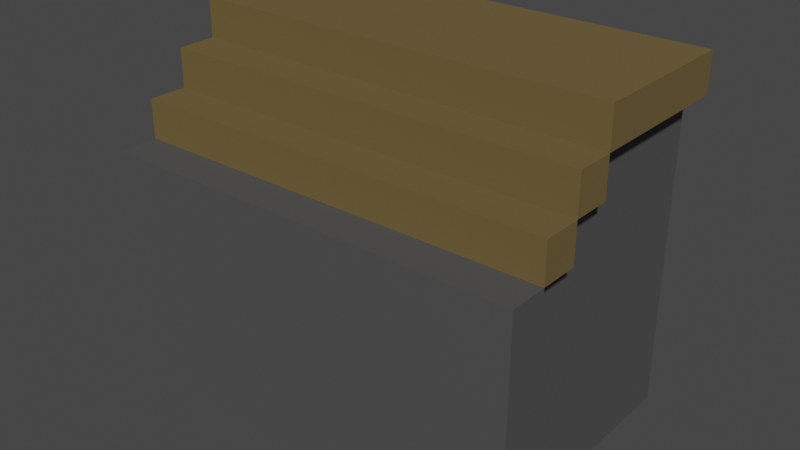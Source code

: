 # Source: BombBuildingMap3.blend  (saved by Blender 3.0.42; exported with 4.5.12 LTS)
import bpy
from mathutils import Matrix  # noqa: F401  (used for matrix-valued properties, if any)

bpy.ops.wm.read_factory_settings(use_empty=True)
scene = bpy.context.scene
scene.name = 'Scene'

# ---- collections
col_walls = bpy.data.collections.new('Walls'); scene.collection.children.link(col_walls)
col_logs = bpy.data.collections.new('Logs'); scene.collection.children.link(col_logs)

# ---- materials (node trees are filled in below, after node groups)
mat_material = bpy.data.materials.new('Material')
mat_material.alpha_threshold = 0.0
mat_material.use_transparent_shadow = False
mat_material.line_color = (0.0, 0.0, 0.0, 1.0)
mat_material_004 = bpy.data.materials.new('Material.004')
mat_material_004.use_transparent_shadow = False

# ---- material node trees
mat_material.use_nodes = True; mat_material.node_tree.nodes.clear()
_N = mat_material.node_tree.nodes; _L = mat_material.node_tree.links
n0 = _N.new('ShaderNodeOutputMaterial'); n0.name = 'Material Output'; n0.location = (300, 300)
n1 = _N.new('ShaderNodeBsdfPrincipled'); n1.name = 'Principled BSDF'; n1.location = (10, 300)
n1.distribution = 'GGX'
n1.subsurface_method = 'RANDOM_WALK_SKIN'
n1.inputs[0].default_value = (0.1305, 0.1305, 0.1305, 1.0)
n1.inputs[1].default_value = 0.5419
n1.inputs[2].default_value = 0.666
n1.inputs[3].default_value = 1.45
n1.inputs[13].default_value = 0.3227
n1.inputs[27].default_value = (0.0, 0.0, 0.0, 1.0)
n1.inputs[28].default_value = 1.0
_L.new(n1.outputs[0], n0.inputs[0])
n0.is_active_output = True
mat_material_004.use_nodes = True; mat_material_004.node_tree.nodes.clear()
_N = mat_material_004.node_tree.nodes; _L = mat_material_004.node_tree.links
n0 = _N.new('ShaderNodeBsdfPrincipled'); n0.name = 'Principled BSDF'; n0.location = (10, 300)
n0.distribution = 'GGX'
n0.subsurface_method = 'RANDOM_WALK_SKIN'
n0.inputs[0].default_value = (0.1448, 0.101, 0.03502, 1.0)
n0.inputs[2].default_value = 1.0
n0.inputs[3].default_value = 1.45
n0.inputs[13].default_value = 0.3621
n0.inputs[27].default_value = (0.0, 0.0, 0.0, 1.0)
n0.inputs[28].default_value = 1.0
n1 = _N.new('ShaderNodeOutputMaterial'); n1.name = 'Material Output'; n1.location = (300, 300)
_L.new(n0.outputs[0], n1.inputs[0])
n1.is_active_output = True

# ---- world
world_world = bpy.data.worlds.new('World'); scene.world = world_world
world_world.use_nodes = True; world_world.node_tree.nodes.clear()
_N = world_world.node_tree.nodes; _L = world_world.node_tree.links
n0 = _N.new('ShaderNodeOutputWorld'); n0.name = 'World Output'; n0.location = (300, 300)
n1 = _N.new('ShaderNodeBackground'); n1.name = 'Background'; n1.location = (10, 300)
n1.inputs[0].default_value = (0.05088, 0.05088, 0.05088, 1.0)
_L.new(n1.outputs[0], n0.inputs[0])
n0.is_active_output = True
world_world.color = (0.05088, 0.05088, 0.05088)
world_world.use_sun_shadow = False
world_world.sun_shadow_jitter_overblur = 0.0

# ---- meshes
me_cube = bpy.data.meshes.new('Cube')
me_cube.from_pydata([(1.0, 1.0, 1.0), (1.0, 1.0, -1.0), (1.0, -1.0, 1.0), (1.0, -1.0, -1.0), (-1.0, 1.0, 1.0), (-1.0, 1.0, -1.0), (-1.0, -1.0, 1.0), (-1.0, -1.0, -1.0)], [], [(0, 4, 6, 2), (3, 2, 6, 7), (7, 6, 4, 5), (5, 1, 3, 7), (1, 0, 2, 3), (5, 4, 0, 1)])
_uv = me_cube.uv_layers.new(name='UVMap')
_uv.uv.foreach_set('vector', [0.625, 0.5, 0.875, 0.5, 0.875, 0.75, 0.625, 0.75, 0.375, 0.75, 0.625, 0.75, 0.625, 1.0, 0.375, 1.0, 0.375, 0.0, 0.625, 0.0, 0.625, 0.25, 0.375, 0.25, 0.125, 0.5, 0.375, 0.5, 0.375, 0.75, 0.125, 0.75, 0.375, 0.5, 0.625, 0.5, 0.625, 0.75, 0.375, 0.75, 0.375, 0.25, 0.625, 0.25, 0.625, 0.5, 0.375, 0.5])
me_cube.materials.append(mat_material)
me_cube.use_remesh_preserve_volume = False
me_cube.use_remesh_preserve_attributes = False
me_cube.use_mirror_vertex_groups = False
me_cube.update()
me_cube_001 = bpy.data.meshes.new('Cube.001')
me_cube_001.from_pydata([(-1.0, -1.0, -1.0), (-1.0, -1.0, 1.0), (-1.0, 1.0, -1.0), (-1.0, 1.0, 1.0), (1.0, -1.0, -1.0), (1.0, -1.0, 1.0), (1.0, 1.0, -1.0), (1.0, 1.0, 1.0)], [], [(0, 1, 3, 2), (2, 3, 7, 6), (6, 7, 5, 4), (4, 5, 1, 0), (2, 6, 4, 0), (7, 3, 1, 5)])
_uv = me_cube_001.uv_layers.new(name='UVMap')
_uv.uv.foreach_set('vector', [0.375, 0.0, 0.625, 0.0, 0.625, 0.25, 0.375, 0.25, 0.375, 0.25, 0.625, 0.25, 0.625, 0.5, 0.375, 0.5, 0.375, 0.5, 0.625, 0.5, 0.625, 0.75, 0.375, 0.75, 0.375, 0.75, 0.625, 0.75, 0.625, 1.0, 0.375, 1.0, 0.125, 0.5, 0.375, 0.5, 0.375, 0.75, 0.125, 0.75, 0.625, 0.5, 0.875, 0.5, 0.875, 0.75, 0.625, 0.75])
me_cube_001.materials.append(mat_material)
me_cube_001.use_remesh_fix_poles = True
me_cube_001.use_remesh_preserve_attributes = False
me_cube_001.update()
me_cube_002 = bpy.data.meshes.new('Cube.002')
me_cube_002.from_pydata([(-1.0, -1.0, -1.0), (-1.0, -1.0, 1.0), (-1.0, 1.0, -1.0), (-1.0, 1.0, 1.0), (1.0, -1.0, -1.0), (1.0, -1.0, 1.0), (1.0, 1.0, -1.0), (1.0, 1.0, 1.0)], [], [(0, 1, 3, 2), (2, 3, 7, 6), (6, 7, 5, 4), (4, 5, 1, 0), (2, 6, 4, 0), (7, 3, 1, 5)])
_uv = me_cube_002.uv_layers.new(name='UVMap')
_uv.uv.foreach_set('vector', [0.375, 0.0, 0.625, 0.0, 0.625, 0.25, 0.375, 0.25, 0.375, 0.25, 0.625, 0.25, 0.625, 0.5, 0.375, 0.5, 0.375, 0.5, 0.625, 0.5, 0.625, 0.75, 0.375, 0.75, 0.375, 0.75, 0.625, 0.75, 0.625, 1.0, 0.375, 1.0, 0.125, 0.5, 0.375, 0.5, 0.375, 0.75, 0.125, 0.75, 0.625, 0.5, 0.875, 0.5, 0.875, 0.75, 0.625, 0.75])
me_cube_002.materials.append(mat_material)
me_cube_002.use_remesh_fix_poles = True
me_cube_002.use_remesh_preserve_attributes = False
me_cube_002.update()
me_cube_003 = bpy.data.meshes.new('Cube.003')
me_cube_003.from_pydata([(-1.0, -1.0, -1.0), (-1.0, -1.0, 1.0), (-1.0, 1.0, -1.0), (-1.0, 1.0, 1.0), (1.0, -1.0, -1.0), (1.0, -1.0, 1.0), (1.0, 1.0, -1.0), (1.0, 1.0, 1.0)], [], [(0, 1, 3, 2), (2, 3, 7, 6), (6, 7, 5, 4), (4, 5, 1, 0), (2, 6, 4, 0), (7, 3, 1, 5)])
_uv = me_cube_003.uv_layers.new(name='UVMap')
_uv.uv.foreach_set('vector', [0.375, 0.0, 0.625, 0.0, 0.625, 0.25, 0.375, 0.25, 0.375, 0.25, 0.625, 0.25, 0.625, 0.5, 0.375, 0.5, 0.375, 0.5, 0.625, 0.5, 0.625, 0.75, 0.375, 0.75, 0.375, 0.75, 0.625, 0.75, 0.625, 1.0, 0.375, 1.0, 0.125, 0.5, 0.375, 0.5, 0.375, 0.75, 0.125, 0.75, 0.625, 0.5, 0.875, 0.5, 0.875, 0.75, 0.625, 0.75])
me_cube_003.materials.append(mat_material)
me_cube_003.use_remesh_fix_poles = True
me_cube_003.use_remesh_preserve_attributes = False
me_cube_003.update()
me_cube_010 = bpy.data.meshes.new('Cube.010')
me_cube_010.from_pydata([(-1.0, -1.0, -1.0), (-1.0, -1.0, 1.0), (-1.0, 1.0, -1.0), (-1.0, 1.0, 1.0), (1.0, -1.0, -1.0), (1.0, -1.0, 1.0), (1.0, 1.0, -1.0), (1.0, 1.0, 1.0)], [], [(0, 1, 3, 2), (2, 3, 7, 6), (6, 7, 5, 4), (4, 5, 1, 0), (2, 6, 4, 0), (7, 3, 1, 5)])
_uv = me_cube_010.uv_layers.new(name='UVMap')
_uv.uv.foreach_set('vector', [0.375, 0.0, 0.625, 0.0, 0.625, 0.25, 0.375, 0.25, 0.375, 0.25, 0.625, 0.25, 0.625, 0.5, 0.375, 0.5, 0.375, 0.5, 0.625, 0.5, 0.625, 0.75, 0.375, 0.75, 0.375, 0.75, 0.625, 0.75, 0.625, 1.0, 0.375, 1.0, 0.125, 0.5, 0.375, 0.5, 0.375, 0.75, 0.125, 0.75, 0.625, 0.5, 0.875, 0.5, 0.875, 0.75, 0.625, 0.75])
me_cube_010.materials.append(mat_material)
me_cube_010.use_remesh_fix_poles = True
me_cube_010.use_remesh_preserve_attributes = False
me_cube_010.update()
me_cube_011 = bpy.data.meshes.new('Cube.011')
me_cube_011.from_pydata([(-1.0, -1.0, -1.0), (-1.0, -1.0, 1.0), (-1.0, 1.0, -1.0), (-1.0, 1.0, 1.0), (1.0, -1.0, -1.0), (1.0, -1.0, 1.0), (1.0, 1.0, -1.0), (1.0, 1.0, 1.0)], [], [(0, 1, 3, 2), (2, 3, 7, 6), (6, 7, 5, 4), (4, 5, 1, 0), (2, 6, 4, 0), (7, 3, 1, 5)])
_uv = me_cube_011.uv_layers.new(name='UVMap')
_uv.uv.foreach_set('vector', [0.375, 0.0, 0.625, 0.0, 0.625, 0.25, 0.375, 0.25, 0.375, 0.25, 0.625, 0.25, 0.625, 0.5, 0.375, 0.5, 0.375, 0.5, 0.625, 0.5, 0.625, 0.75, 0.375, 0.75, 0.375, 0.75, 0.625, 0.75, 0.625, 1.0, 0.375, 1.0, 0.125, 0.5, 0.375, 0.5, 0.375, 0.75, 0.125, 0.75, 0.625, 0.5, 0.875, 0.5, 0.875, 0.75, 0.625, 0.75])
me_cube_011.materials.append(mat_material)
me_cube_011.use_remesh_fix_poles = True
me_cube_011.use_remesh_preserve_attributes = False
me_cube_011.update()
me_cube_012 = bpy.data.meshes.new('Cube.012')
me_cube_012.from_pydata([(-1.0, -1.0, -1.0), (-1.0, -1.0, 1.0), (-1.0, 1.0, -1.0), (-1.0, 1.0, 1.0), (1.0, -1.0, -1.0), (1.0, -1.0, 1.0), (1.0, 1.0, -1.0), (1.0, 1.0, 1.0)], [], [(0, 1, 3, 2), (2, 3, 7, 6), (6, 7, 5, 4), (4, 5, 1, 0), (2, 6, 4, 0), (7, 3, 1, 5)])
_uv = me_cube_012.uv_layers.new(name='UVMap')
_uv.uv.foreach_set('vector', [0.375, 0.0, 0.625, 0.0, 0.625, 0.25, 0.375, 0.25, 0.375, 0.25, 0.625, 0.25, 0.625, 0.5, 0.375, 0.5, 0.375, 0.5, 0.625, 0.5, 0.625, 0.75, 0.375, 0.75, 0.375, 0.75, 0.625, 0.75, 0.625, 1.0, 0.375, 1.0, 0.125, 0.5, 0.375, 0.5, 0.375, 0.75, 0.125, 0.75, 0.625, 0.5, 0.875, 0.5, 0.875, 0.75, 0.625, 0.75])
me_cube_012.materials.append(mat_material)
me_cube_012.use_remesh_fix_poles = True
me_cube_012.use_remesh_preserve_attributes = False
me_cube_012.update()
me_cube_013 = bpy.data.meshes.new('Cube.013')
me_cube_013.from_pydata([(-1.0, -1.0, -1.0), (-1.0, -1.0, 1.0), (-1.0, 1.0, -1.0), (-1.0, 1.0, 1.0), (1.0, -1.0, -1.0), (1.0, -1.0, 1.0), (1.0, 1.0, -1.0), (1.0, 1.0, 1.0)], [], [(0, 1, 3, 2), (2, 3, 7, 6), (6, 7, 5, 4), (4, 5, 1, 0), (2, 6, 4, 0), (7, 3, 1, 5)])
_uv = me_cube_013.uv_layers.new(name='UVMap')
_uv.uv.foreach_set('vector', [0.375, 0.0, 0.625, 0.0, 0.625, 0.25, 0.375, 0.25, 0.375, 0.25, 0.625, 0.25, 0.625, 0.5, 0.375, 0.5, 0.375, 0.5, 0.625, 0.5, 0.625, 0.75, 0.375, 0.75, 0.375, 0.75, 0.625, 0.75, 0.625, 1.0, 0.375, 1.0, 0.125, 0.5, 0.375, 0.5, 0.375, 0.75, 0.125, 0.75, 0.625, 0.5, 0.875, 0.5, 0.875, 0.75, 0.625, 0.75])
me_cube_013.materials.append(mat_material)
me_cube_013.use_remesh_fix_poles = True
me_cube_013.use_remesh_preserve_attributes = False
me_cube_013.update()
me_cube_004 = bpy.data.meshes.new('Cube.004')
me_cube_004.from_pydata([(-1.0, -1.0, -1.0), (-1.0, -1.0, 1.0), (-1.0, 1.0, -1.0), (-1.0, 1.0, 1.0), (1.0, -1.0, -1.0), (1.0, -1.0, 1.0), (1.0, 1.0, -1.0), (1.0, 1.0, 1.0)], [], [(0, 1, 3, 2), (2, 3, 7, 6), (6, 7, 5, 4), (4, 5, 1, 0), (2, 6, 4, 0), (7, 3, 1, 5)])
_uv = me_cube_004.uv_layers.new(name='UVMap')
_uv.uv.foreach_set('vector', [0.375, 0.0, 0.625, 0.0, 0.625, 0.25, 0.375, 0.25, 0.375, 0.25, 0.625, 0.25, 0.625, 0.5, 0.375, 0.5, 0.375, 0.5, 0.625, 0.5, 0.625, 0.75, 0.375, 0.75, 0.375, 0.75, 0.625, 0.75, 0.625, 1.0, 0.375, 1.0, 0.125, 0.5, 0.375, 0.5, 0.375, 0.75, 0.125, 0.75, 0.625, 0.5, 0.875, 0.5, 0.875, 0.75, 0.625, 0.75])
me_cube_004.materials.append(mat_material_004)
me_cube_004.use_remesh_fix_poles = True
me_cube_004.use_remesh_preserve_attributes = False
me_cube_004.update()
me_cube_005 = bpy.data.meshes.new('Cube.005')
me_cube_005.from_pydata([(-1.0, -1.0, -1.0), (-1.0, -1.0, 1.0), (-1.0, 1.0, -1.0), (-1.0, 1.0, 1.0), (1.0, -1.0, -1.0), (1.0, -1.0, 1.0), (1.0, 1.0, -1.0), (1.0, 1.0, 1.0)], [], [(0, 1, 3, 2), (2, 3, 7, 6), (6, 7, 5, 4), (4, 5, 1, 0), (2, 6, 4, 0), (7, 3, 1, 5)])
_uv = me_cube_005.uv_layers.new(name='UVMap')
_uv.uv.foreach_set('vector', [0.375, 0.0, 0.625, 0.0, 0.625, 0.25, 0.375, 0.25, 0.375, 0.25, 0.625, 0.25, 0.625, 0.5, 0.375, 0.5, 0.375, 0.5, 0.625, 0.5, 0.625, 0.75, 0.375, 0.75, 0.375, 0.75, 0.625, 0.75, 0.625, 1.0, 0.375, 1.0, 0.125, 0.5, 0.375, 0.5, 0.375, 0.75, 0.125, 0.75, 0.625, 0.5, 0.875, 0.5, 0.875, 0.75, 0.625, 0.75])
me_cube_005.materials.append(mat_material_004)
me_cube_005.use_remesh_fix_poles = True
me_cube_005.use_remesh_preserve_attributes = False
me_cube_005.update()
me_cube_006 = bpy.data.meshes.new('Cube.006')
me_cube_006.from_pydata([(-1.0, -1.0, -1.0), (-1.0, -1.0, 1.0), (-1.0, 1.0, -1.0), (-1.0, 1.0, 1.0), (1.0, -1.0, -1.0), (1.0, -1.0, 1.0), (1.0, 1.0, -1.0), (1.0, 1.0, 1.0)], [], [(0, 1, 3, 2), (2, 3, 7, 6), (6, 7, 5, 4), (4, 5, 1, 0), (2, 6, 4, 0), (7, 3, 1, 5)])
_uv = me_cube_006.uv_layers.new(name='UVMap')
_uv.uv.foreach_set('vector', [0.375, 0.0, 0.625, 0.0, 0.625, 0.25, 0.375, 0.25, 0.375, 0.25, 0.625, 0.25, 0.625, 0.5, 0.375, 0.5, 0.375, 0.5, 0.625, 0.5, 0.625, 0.75, 0.375, 0.75, 0.375, 0.75, 0.625, 0.75, 0.625, 1.0, 0.375, 1.0, 0.125, 0.5, 0.375, 0.5, 0.375, 0.75, 0.125, 0.75, 0.625, 0.5, 0.875, 0.5, 0.875, 0.75, 0.625, 0.75])
me_cube_006.materials.append(mat_material_004)
me_cube_006.use_remesh_fix_poles = True
me_cube_006.use_remesh_preserve_attributes = False
me_cube_006.update()
me_cube_007 = bpy.data.meshes.new('Cube.007')
me_cube_007.from_pydata([(-1.0, -1.0, -1.0), (-1.0, -1.0, 1.0), (-1.0, 1.0, -1.0), (-1.0, 1.0, 1.0), (1.0, -1.0, -1.0), (1.0, -1.0, 1.0), (1.0, 1.0, -1.0), (1.0, 1.0, 1.0)], [], [(0, 1, 3, 2), (2, 3, 7, 6), (6, 7, 5, 4), (4, 5, 1, 0), (2, 6, 4, 0), (7, 3, 1, 5)])
_uv = me_cube_007.uv_layers.new(name='UVMap')
_uv.uv.foreach_set('vector', [0.375, 0.0, 0.625, 0.0, 0.625, 0.25, 0.375, 0.25, 0.375, 0.25, 0.625, 0.25, 0.625, 0.5, 0.375, 0.5, 0.375, 0.5, 0.625, 0.5, 0.625, 0.75, 0.375, 0.75, 0.375, 0.75, 0.625, 0.75, 0.625, 1.0, 0.375, 1.0, 0.125, 0.5, 0.375, 0.5, 0.375, 0.75, 0.125, 0.75, 0.625, 0.5, 0.875, 0.5, 0.875, 0.75, 0.625, 0.75])
me_cube_007.materials.append(mat_material_004)
me_cube_007.use_remesh_fix_poles = True
me_cube_007.use_remesh_preserve_attributes = False
me_cube_007.update()
me_cube_008 = bpy.data.meshes.new('Cube.008')
me_cube_008.from_pydata([(-1.0, -1.0, -1.0), (-1.0, -1.0, 1.0), (-1.0, 1.0, -1.0), (-1.0, 1.0, 1.0), (1.0, -1.0, -1.0), (1.0, -1.0, 1.0), (1.0, 1.0, -1.0), (1.0, 1.0, 1.0)], [], [(0, 1, 3, 2), (2, 3, 7, 6), (6, 7, 5, 4), (4, 5, 1, 0), (2, 6, 4, 0), (7, 3, 1, 5)])
_uv = me_cube_008.uv_layers.new(name='UVMap')
_uv.uv.foreach_set('vector', [0.375, 0.0, 0.625, 0.0, 0.625, 0.25, 0.375, 0.25, 0.375, 0.25, 0.625, 0.25, 0.625, 0.5, 0.375, 0.5, 0.375, 0.5, 0.625, 0.5, 0.625, 0.75, 0.375, 0.75, 0.375, 0.75, 0.625, 0.75, 0.625, 1.0, 0.375, 1.0, 0.125, 0.5, 0.375, 0.5, 0.375, 0.75, 0.125, 0.75, 0.625, 0.5, 0.875, 0.5, 0.875, 0.75, 0.625, 0.75])
me_cube_008.materials.append(mat_material_004)
me_cube_008.use_remesh_fix_poles = True
me_cube_008.use_remesh_preserve_attributes = False
me_cube_008.update()
me_cube_009 = bpy.data.meshes.new('Cube.009')
me_cube_009.from_pydata([(-1.0, -1.0, -1.0), (-1.0, -1.0, 1.0), (-1.0, 1.0, -1.0), (-1.0, 1.0, 1.0), (1.0, -1.0, -1.0), (1.0, -1.0, 1.0), (1.0, 1.0, -1.0), (1.0, 1.0, 1.0)], [], [(0, 1, 3, 2), (2, 3, 7, 6), (6, 7, 5, 4), (4, 5, 1, 0), (2, 6, 4, 0), (7, 3, 1, 5)])
_uv = me_cube_009.uv_layers.new(name='UVMap')
_uv.uv.foreach_set('vector', [0.375, 0.0, 0.625, 0.0, 0.625, 0.25, 0.375, 0.25, 0.375, 0.25, 0.625, 0.25, 0.625, 0.5, 0.375, 0.5, 0.375, 0.5, 0.625, 0.5, 0.625, 0.75, 0.375, 0.75, 0.375, 0.75, 0.625, 0.75, 0.625, 1.0, 0.375, 1.0, 0.125, 0.5, 0.375, 0.5, 0.375, 0.75, 0.125, 0.75, 0.625, 0.5, 0.875, 0.5, 0.875, 0.75, 0.625, 0.75])
me_cube_009.materials.append(mat_material_004)
me_cube_009.use_remesh_fix_poles = True
me_cube_009.use_remesh_preserve_attributes = False
me_cube_009.update()

# ---- objects
ob_platforom = bpy.data.objects.new('Platforom', me_cube)
ob_cube = bpy.data.objects.new('Cube', me_cube_001)
ob_cube_001 = bpy.data.objects.new('Cube.001', me_cube_002)
ob_cube_002 = bpy.data.objects.new('Cube.002', me_cube_003)
ob_cube_009 = bpy.data.objects.new('Cube.009', me_cube_010)
ob_cube_010 = bpy.data.objects.new('Cube.010', me_cube_011)
ob_cube_011 = bpy.data.objects.new('Cube.011', me_cube_012)
ob_cube_012 = bpy.data.objects.new('Cube.012', me_cube_013)
ob_cube_003 = bpy.data.objects.new('Cube.003', me_cube_004)
ob_cube_004 = bpy.data.objects.new('Cube.004', me_cube_005)
ob_cube_005 = bpy.data.objects.new('Cube.005', me_cube_006)
ob_cube_006 = bpy.data.objects.new('Cube.006', me_cube_007)
ob_cube_007 = bpy.data.objects.new('Cube.007', me_cube_008)
ob_cube_008 = bpy.data.objects.new('Cube.008', me_cube_009)

# ---- transforms, parenting, visibility, modifiers, constraints
ob_platforom.location = (0.0, 0.0, 1.0)
ob_platforom.scale = (4.0, 3.0, 1.0)
ob_platforom.lock_rotations_4d = False
ob_platforom.empty_display_type = 'ARROWS'
ob_platforom.lineart.crease_threshold = 0.0
ob_cube.location = (4.5, 0.0, 3.0)
ob_cube.scale = (0.5, 3.0, 3.0)
ob_cube_001.location = (0.0, -3.5, 3.0)
ob_cube_001.scale = (5.5, 0.5, 3.0)
ob_cube_002.location = (-4.5, 0.0, 3.0)
ob_cube_002.scale = (0.5, 3.0, 3.0)
ob_cube_009.location = (-4.5, 1.0, 7.0)
ob_cube_009.scale = (0.5, 2.0, 1.0)
ob_cube_010.location = (4.5, 1.0, 7.0)
ob_cube_010.scale = (0.5, 2.0, 1.0)
ob_cube_011.location = (4.5, -1.5, 6.5)
ob_cube_011.scale = (0.5, 0.5, 0.5)
ob_cube_012.location = (-4.5, -1.5, 6.5)
ob_cube_012.scale = (0.5, 0.5, 0.5)
ob_cube_003.location = (0.0, -2.5, 6.5)
ob_cube_003.scale = (5.5, 0.5, 0.5)
ob_cube_004.location = (0.0, -1.5, 7.5)
ob_cube_004.scale = (5.5, 0.5, 0.5)
ob_cube_005.location = (0.0, -0.5, 8.5)
ob_cube_005.scale = (5.5, 0.5, 0.5)
ob_cube_006.location = (0.0, 0.5, 8.5)
ob_cube_006.scale = (5.5, 0.5, 0.5)
ob_cube_007.location = (0.0, 1.5, 8.5)
ob_cube_007.scale = (5.5, 0.5, 0.5)
ob_cube_008.location = (0.0, 2.5, 8.5)
ob_cube_008.scale = (5.5, 0.5, 0.5)

# ---- collection membership
scene.collection.objects.link(ob_platforom)
col_walls.objects.link(ob_cube)
col_walls.objects.link(ob_cube_001)
col_walls.objects.link(ob_cube_002)
col_walls.objects.link(ob_cube_009)
col_walls.objects.link(ob_cube_010)
col_walls.objects.link(ob_cube_011)
col_walls.objects.link(ob_cube_012)
col_logs.objects.link(ob_cube_003)
col_logs.objects.link(ob_cube_004)
col_logs.objects.link(ob_cube_005)
col_logs.objects.link(ob_cube_006)
col_logs.objects.link(ob_cube_007)
col_logs.objects.link(ob_cube_008)

# ---- scene / render settings (as saved in the file)
scene.frame_start = 1; scene.frame_end = 250; scene.frame_set(1)
scene.render.engine = 'BLENDER_EEVEE_NEXT'
scene.cycles.sampling_pattern = 'TABULATED_SOBOL'
scene.cycles.use_light_tree = False
scene.view_settings.view_transform = 'Filmic'
bpy.context.view_layer.update()

# ---- added for rendering (the .blend has no active camera and no usable light): camera, sun
cam_auto = bpy.data.cameras.new('AutoCamera')
cam_auto.lens = 50.0
cam_auto.sensor_width = 36.0
cam_auto.clip_end = 1000.0
ob_auto_camera = bpy.data.objects.new('AutoCamera', cam_auto)
scene.collection.objects.link(ob_auto_camera)
ob_auto_camera.location = (14.6583, -18.09, 16.2267)
ob_auto_camera.rotation_euler = (1.09748, -7.21219e-08, 0.694738)
scene.camera = ob_auto_camera
light_auto_sun = bpy.data.lights.new('AutoSun', 'SUN')
light_auto_sun.energy = 3.0
light_auto_sun.angle = 0.0523599
ob_auto_sun = bpy.data.objects.new('AutoSun', light_auto_sun)
scene.collection.objects.link(ob_auto_sun)
ob_auto_sun.rotation_euler = (0.872665, 0.174533, 0.523599)
bpy.context.view_layer.update()
